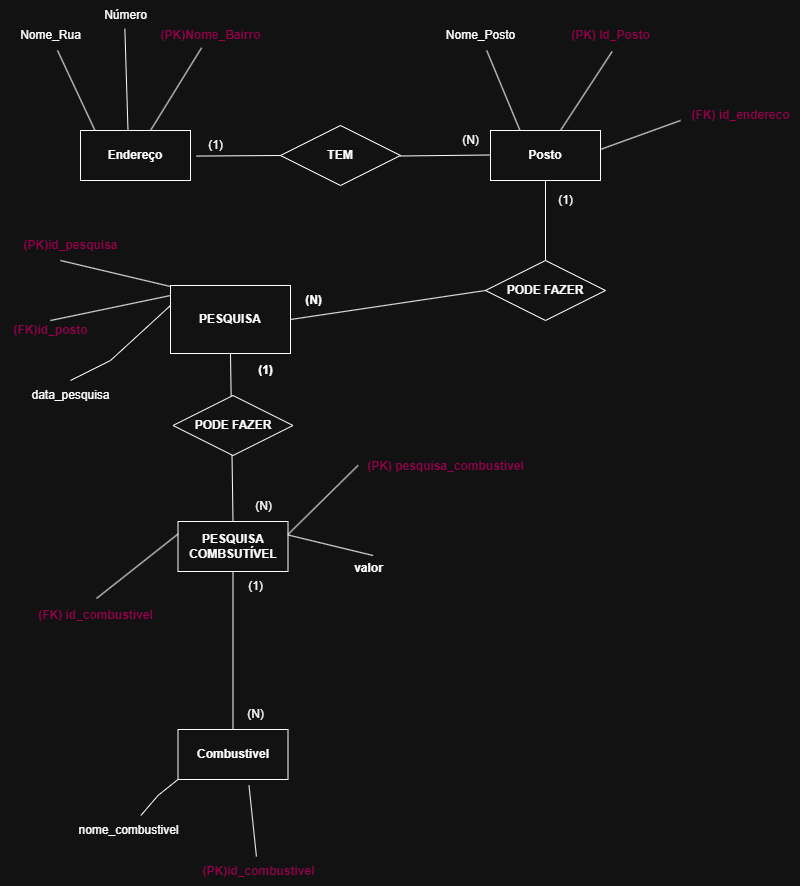

The diagram above was exported from draw.io. Its source (the exported page's mxGraphModel, read from the mxfile embedded in the PNG):
<mxGraphModel dx="712" dy="835" grid="1" gridSize="10" guides="1" tooltips="1" connect="1" arrows="1" fold="1" page="1" pageScale="1" pageWidth="1100" pageHeight="850" background="none" math="0" shadow="0">
  <root>
    <mxCell id="0" />
    <mxCell id="1" parent="0" />
    <mxCell id="GawfQYYiUHtOzJbY6oql-2" value="&lt;b&gt;Endereço&lt;/b&gt;" style="html=1;whiteSpace=wrap;" parent="1" vertex="1">
      <mxGeometry x="170" y="200" width="110" height="50" as="geometry" />
    </mxCell>
    <mxCell id="GawfQYYiUHtOzJbY6oql-3" value="" style="endArrow=none;html=1;rounded=0;entryX=0.425;entryY=0.913;entryDx=0;entryDy=0;entryPerimeter=0;" parent="1" target="GawfQYYiUHtOzJbY6oql-4" edge="1">
      <mxGeometry width="50" height="50" relative="1" as="geometry">
        <mxPoint x="240" y="200" as="sourcePoint" />
        <mxPoint x="290" y="150" as="targetPoint" />
      </mxGeometry>
    </mxCell>
    <mxCell id="GawfQYYiUHtOzJbY6oql-4" value="&lt;b&gt;&lt;font style=&quot;color: light-dark(rgb(0, 0, 0), rgb(153, 0, 77));&quot;&gt;(PK)Nome_Bairro&lt;/font&gt;&lt;/b&gt;" style="text;html=1;align=center;verticalAlign=middle;resizable=0;points=[];autosize=1;strokeColor=none;fillColor=none;" parent="1" vertex="1">
      <mxGeometry x="240" y="90" width="120" height="30" as="geometry" />
    </mxCell>
    <mxCell id="GawfQYYiUHtOzJbY6oql-5" value="" style="endArrow=none;html=1;rounded=0;" parent="1" target="GawfQYYiUHtOzJbY6oql-6" edge="1">
      <mxGeometry width="50" height="50" relative="1" as="geometry">
        <mxPoint x="184.5" y="200" as="sourcePoint" />
        <mxPoint x="140" y="120" as="targetPoint" />
      </mxGeometry>
    </mxCell>
    <mxCell id="GawfQYYiUHtOzJbY6oql-6" value="Nome_Rua" style="text;html=1;align=center;verticalAlign=middle;resizable=0;points=[];autosize=1;strokeColor=none;fillColor=none;" parent="1" vertex="1">
      <mxGeometry x="100" y="90" width="80" height="30" as="geometry" />
    </mxCell>
    <mxCell id="GawfQYYiUHtOzJbY6oql-8" value="" style="endArrow=none;html=1;rounded=0;entryX=0.491;entryY=0.944;entryDx=0;entryDy=0;entryPerimeter=0;" parent="1" target="GawfQYYiUHtOzJbY6oql-9" edge="1">
      <mxGeometry width="50" height="50" relative="1" as="geometry">
        <mxPoint x="217.5" y="200" as="sourcePoint" />
        <mxPoint x="218" y="120" as="targetPoint" />
      </mxGeometry>
    </mxCell>
    <mxCell id="GawfQYYiUHtOzJbY6oql-9" value="Número" style="text;html=1;align=center;verticalAlign=middle;resizable=0;points=[];autosize=1;strokeColor=none;fillColor=none;" parent="1" vertex="1">
      <mxGeometry x="180" y="70" width="70" height="30" as="geometry" />
    </mxCell>
    <mxCell id="GawfQYYiUHtOzJbY6oql-12" value="&lt;b&gt;TEM&lt;/b&gt;" style="shape=rhombus;perimeter=rhombusPerimeter;whiteSpace=wrap;html=1;align=center;" parent="1" vertex="1">
      <mxGeometry x="370" y="195" width="120" height="60" as="geometry" />
    </mxCell>
    <mxCell id="GawfQYYiUHtOzJbY6oql-15" value="&lt;b&gt;Posto&lt;/b&gt;" style="whiteSpace=wrap;html=1;align=center;" parent="1" vertex="1">
      <mxGeometry x="580" y="200" width="110" height="50" as="geometry" />
    </mxCell>
    <mxCell id="GawfQYYiUHtOzJbY6oql-19" value="" style="endArrow=none;html=1;rounded=0;entryX=0.466;entryY=1.036;entryDx=0;entryDy=0;entryPerimeter=0;" parent="1" edge="1">
      <mxGeometry width="50" height="50" relative="1" as="geometry">
        <mxPoint x="650" y="200" as="sourcePoint" />
        <mxPoint x="701.5999999999999" y="121.08000000000004" as="targetPoint" />
      </mxGeometry>
    </mxCell>
    <mxCell id="GawfQYYiUHtOzJbY6oql-20" value="&lt;b&gt;&lt;font style=&quot;color: light-dark(rgb(0, 0, 0), rgb(153, 0, 77));&quot;&gt;(PK) Id_Posto&lt;/font&gt;&lt;/b&gt;" style="text;html=1;align=center;verticalAlign=middle;resizable=0;points=[];autosize=1;strokeColor=none;fillColor=none;" parent="1" vertex="1">
      <mxGeometry x="650" y="90" width="100" height="30" as="geometry" />
    </mxCell>
    <mxCell id="GawfQYYiUHtOzJbY6oql-21" value="" style="endArrow=none;html=1;rounded=0;" parent="1" target="GawfQYYiUHtOzJbY6oql-22" edge="1">
      <mxGeometry width="50" height="50" relative="1" as="geometry">
        <mxPoint x="609.5" y="200" as="sourcePoint" />
        <mxPoint x="580" y="120" as="targetPoint" />
      </mxGeometry>
    </mxCell>
    <mxCell id="GawfQYYiUHtOzJbY6oql-22" value="Nome_Posto" style="text;html=1;align=center;verticalAlign=middle;resizable=0;points=[];autosize=1;strokeColor=none;fillColor=none;" parent="1" vertex="1">
      <mxGeometry x="525" y="90" width="90" height="30" as="geometry" />
    </mxCell>
    <mxCell id="GawfQYYiUHtOzJbY6oql-23" value="(1)" style="text;html=1;align=center;verticalAlign=middle;resizable=0;points=[];autosize=1;strokeColor=none;fillColor=none;" parent="1" vertex="1">
      <mxGeometry x="285" y="200" width="40" height="30" as="geometry" />
    </mxCell>
    <mxCell id="GawfQYYiUHtOzJbY6oql-26" value="&lt;b&gt;PODE FAZER&lt;/b&gt;" style="shape=rhombus;perimeter=rhombusPerimeter;whiteSpace=wrap;html=1;align=center;" parent="1" vertex="1">
      <mxGeometry x="575" y="330" width="120" height="60" as="geometry" />
    </mxCell>
    <mxCell id="GawfQYYiUHtOzJbY6oql-28" value="&lt;b&gt;PESQUISA COMBSUTÍVEL&lt;/b&gt;" style="whiteSpace=wrap;html=1;align=center;" parent="1" vertex="1">
      <mxGeometry x="267.5" y="591" width="110" height="50" as="geometry" />
    </mxCell>
    <mxCell id="GawfQYYiUHtOzJbY6oql-30" value="(1)" style="text;html=1;align=center;verticalAlign=middle;resizable=0;points=[];autosize=1;strokeColor=none;fillColor=none;" parent="1" vertex="1">
      <mxGeometry x="635" y="255" width="40" height="30" as="geometry" />
    </mxCell>
    <mxCell id="GawfQYYiUHtOzJbY6oql-31" value="" style="endArrow=none;html=1;rounded=0;" parent="1" edge="1">
      <mxGeometry width="50" height="50" relative="1" as="geometry">
        <mxPoint x="377.5" y="603.9200000000001" as="sourcePoint" />
        <mxPoint x="447.5" y="535" as="targetPoint" />
      </mxGeometry>
    </mxCell>
    <mxCell id="GawfQYYiUHtOzJbY6oql-32" value="(N)" style="text;html=1;align=center;verticalAlign=middle;resizable=0;points=[];autosize=1;strokeColor=none;fillColor=none;" parent="1" vertex="1">
      <mxGeometry x="332.5" y="561" width="40" height="30" as="geometry" />
    </mxCell>
    <mxCell id="GawfQYYiUHtOzJbY6oql-33" value="&lt;b&gt;&lt;font style=&quot;color: light-dark(rgb(0, 0, 0), rgb(153, 0, 77));&quot;&gt;(PK) pesquisa_combustivel&lt;/font&gt;&lt;/b&gt;" style="text;html=1;align=center;verticalAlign=middle;resizable=0;points=[];autosize=1;strokeColor=none;fillColor=none;" parent="1" vertex="1">
      <mxGeometry x="445" y="521" width="180" height="30" as="geometry" />
    </mxCell>
    <mxCell id="GawfQYYiUHtOzJbY6oql-35" value="" style="endArrow=none;html=1;rounded=0;" parent="1" edge="1">
      <mxGeometry width="50" height="50" relative="1" as="geometry">
        <mxPoint x="377.5" y="604.46" as="sourcePoint" />
        <mxPoint x="462.5" y="625" as="targetPoint" />
      </mxGeometry>
    </mxCell>
    <mxCell id="GawfQYYiUHtOzJbY6oql-36" value="&lt;b&gt;valor&lt;/b&gt;" style="text;html=1;align=center;verticalAlign=middle;resizable=0;points=[];autosize=1;strokeColor=none;fillColor=none;" parent="1" vertex="1">
      <mxGeometry x="432.5" y="623" width="50" height="30" as="geometry" />
    </mxCell>
    <mxCell id="GawfQYYiUHtOzJbY6oql-38" value="&lt;b&gt;PESQUISA&lt;/b&gt;" style="whiteSpace=wrap;html=1;align=center;" parent="1" vertex="1">
      <mxGeometry x="260" y="355" width="120" height="68" as="geometry" />
    </mxCell>
    <mxCell id="GawfQYYiUHtOzJbY6oql-39" value="" style="endArrow=none;html=1;rounded=0;entryX=0.425;entryY=0.913;entryDx=0;entryDy=0;entryPerimeter=0;" parent="1" edge="1">
      <mxGeometry width="50" height="50" relative="1" as="geometry">
        <mxPoint x="150" y="330" as="sourcePoint" />
        <mxPoint x="260" y="356" as="targetPoint" />
      </mxGeometry>
    </mxCell>
    <mxCell id="GawfQYYiUHtOzJbY6oql-40" value="" style="endArrow=none;html=1;rounded=0;entryX=0.425;entryY=0.913;entryDx=0;entryDy=0;entryPerimeter=0;" parent="1" edge="1">
      <mxGeometry width="50" height="50" relative="1" as="geometry">
        <mxPoint x="140" y="390" as="sourcePoint" />
        <mxPoint x="260" y="365" as="targetPoint" />
      </mxGeometry>
    </mxCell>
    <mxCell id="GawfQYYiUHtOzJbY6oql-41" value="" style="endArrow=none;html=1;rounded=0;entryX=0.425;entryY=0.913;entryDx=0;entryDy=0;entryPerimeter=0;" parent="1" edge="1">
      <mxGeometry width="50" height="50" relative="1" as="geometry">
        <mxPoint x="160" y="450" as="sourcePoint" />
        <mxPoint x="260" y="375" as="targetPoint" />
        <Array as="points">
          <mxPoint x="200" y="430" />
        </Array>
      </mxGeometry>
    </mxCell>
    <mxCell id="GawfQYYiUHtOzJbY6oql-43" value="&lt;b&gt;&lt;font style=&quot;color: light-dark(rgb(0, 0, 0), rgb(153, 0, 77));&quot;&gt;(PK)id_pesquisa&lt;/font&gt;&lt;/b&gt;" style="text;html=1;align=center;verticalAlign=middle;resizable=0;points=[];autosize=1;strokeColor=none;fillColor=none;" parent="1" vertex="1">
      <mxGeometry x="100" y="300" width="120" height="30" as="geometry" />
    </mxCell>
    <mxCell id="GawfQYYiUHtOzJbY6oql-45" value="data_pesquisa" style="text;html=1;align=center;verticalAlign=middle;resizable=0;points=[];autosize=1;strokeColor=none;fillColor=none;" parent="1" vertex="1">
      <mxGeometry x="110" y="450" width="100" height="30" as="geometry" />
    </mxCell>
    <mxCell id="GawfQYYiUHtOzJbY6oql-49" value="&lt;b&gt;(N)&lt;/b&gt;" style="text;html=1;align=center;verticalAlign=middle;resizable=0;points=[];autosize=1;strokeColor=none;fillColor=none;" parent="1" vertex="1">
      <mxGeometry x="382.5" y="355" width="40" height="30" as="geometry" />
    </mxCell>
    <mxCell id="F0ga9G1TQXhSCBJtLVwH-3" value="" style="endArrow=none;html=1;rounded=0;entryX=0;entryY=0.5;entryDx=0;entryDy=0;exitX=0.028;exitY=0.852;exitDx=0;exitDy=0;exitPerimeter=0;" parent="1" source="GawfQYYiUHtOzJbY6oql-23" target="GawfQYYiUHtOzJbY6oql-12" edge="1">
      <mxGeometry width="50" height="50" relative="1" as="geometry">
        <mxPoint x="280" y="230" as="sourcePoint" />
        <mxPoint x="330" y="180" as="targetPoint" />
      </mxGeometry>
    </mxCell>
    <mxCell id="F0ga9G1TQXhSCBJtLVwH-4" value="" style="endArrow=none;html=1;rounded=0;entryX=0;entryY=0.5;entryDx=0;entryDy=0;exitX=0.028;exitY=0.852;exitDx=0;exitDy=0;exitPerimeter=0;" parent="1" edge="1">
      <mxGeometry width="50" height="50" relative="1" as="geometry">
        <mxPoint x="490" y="225.5" as="sourcePoint" />
        <mxPoint x="579" y="224.5" as="targetPoint" />
      </mxGeometry>
    </mxCell>
    <mxCell id="F0ga9G1TQXhSCBJtLVwH-5" value="" style="endArrow=none;html=1;rounded=0;entryX=0.5;entryY=0;entryDx=0;entryDy=0;exitX=0.5;exitY=1;exitDx=0;exitDy=0;" parent="1" source="GawfQYYiUHtOzJbY6oql-15" target="GawfQYYiUHtOzJbY6oql-26" edge="1">
      <mxGeometry width="50" height="50" relative="1" as="geometry">
        <mxPoint x="570" y="285" as="sourcePoint" />
        <mxPoint x="659" y="284" as="targetPoint" />
      </mxGeometry>
    </mxCell>
    <mxCell id="F0ga9G1TQXhSCBJtLVwH-13" value="" style="endArrow=none;html=1;rounded=0;exitX=1;exitY=0.5;exitDx=0;exitDy=0;entryX=0;entryY=0.5;entryDx=0;entryDy=0;" parent="1" source="GawfQYYiUHtOzJbY6oql-38" target="GawfQYYiUHtOzJbY6oql-26" edge="1">
      <mxGeometry width="50" height="50" relative="1" as="geometry">
        <mxPoint x="380" y="388" as="sourcePoint" />
        <mxPoint x="410" y="389" as="targetPoint" />
      </mxGeometry>
    </mxCell>
    <mxCell id="133wZgJgqL4NfVruzGtk-12" value="&lt;b&gt;Combustivel&lt;/b&gt;" style="html=1;whiteSpace=wrap;" vertex="1" parent="1">
      <mxGeometry x="267.5" y="799" width="110" height="50" as="geometry" />
    </mxCell>
    <mxCell id="133wZgJgqL4NfVruzGtk-13" value="" style="endArrow=none;html=1;rounded=0;" edge="1" parent="1" target="133wZgJgqL4NfVruzGtk-14">
      <mxGeometry width="50" height="50" relative="1" as="geometry">
        <mxPoint x="338.5" y="855" as="sourcePoint" />
        <mxPoint x="387.5" y="749" as="targetPoint" />
      </mxGeometry>
    </mxCell>
    <mxCell id="133wZgJgqL4NfVruzGtk-14" value="&lt;font color=&quot;#99004d&quot;&gt;&lt;b&gt;(PK)id_combustivel&lt;/b&gt;&lt;/font&gt;" style="text;html=1;align=center;verticalAlign=middle;resizable=0;points=[];autosize=1;strokeColor=none;fillColor=none;" vertex="1" parent="1">
      <mxGeometry x="277.5" y="926" width="140" height="30" as="geometry" />
    </mxCell>
    <mxCell id="133wZgJgqL4NfVruzGtk-15" value="" style="endArrow=none;html=1;rounded=0;exitX=0;exitY=1;exitDx=0;exitDy=0;" edge="1" parent="1" target="133wZgJgqL4NfVruzGtk-16" source="133wZgJgqL4NfVruzGtk-12">
      <mxGeometry width="50" height="50" relative="1" as="geometry">
        <mxPoint x="282" y="799" as="sourcePoint" />
        <mxPoint x="237.5" y="719" as="targetPoint" />
        <Array as="points">
          <mxPoint x="247.5" y="865" />
        </Array>
      </mxGeometry>
    </mxCell>
    <mxCell id="133wZgJgqL4NfVruzGtk-16" value="nome_combustivel" style="text;html=1;align=center;verticalAlign=middle;resizable=0;points=[];autosize=1;strokeColor=none;fillColor=none;" vertex="1" parent="1">
      <mxGeometry x="157.5" y="885" width="120" height="30" as="geometry" />
    </mxCell>
    <mxCell id="133wZgJgqL4NfVruzGtk-21" value="" style="endArrow=none;html=1;rounded=0;" edge="1" parent="1">
      <mxGeometry width="50" height="50" relative="1" as="geometry">
        <mxPoint x="690" y="218.92" as="sourcePoint" />
        <mxPoint x="770" y="190" as="targetPoint" />
      </mxGeometry>
    </mxCell>
    <mxCell id="133wZgJgqL4NfVruzGtk-22" value="&lt;font color=&quot;#99004d&quot;&gt;&lt;b&gt;(FK) id_endereco&lt;/b&gt;&lt;/font&gt;" style="text;html=1;align=center;verticalAlign=middle;resizable=0;points=[];autosize=1;strokeColor=none;fillColor=none;" vertex="1" parent="1">
      <mxGeometry x="770" y="170" width="120" height="30" as="geometry" />
    </mxCell>
    <mxCell id="133wZgJgqL4NfVruzGtk-25" value="&lt;font color=&quot;#99004d&quot;&gt;&lt;b&gt;(FK) id_combustivel&lt;/b&gt;&lt;/font&gt;" style="text;html=1;align=center;verticalAlign=middle;resizable=0;points=[];autosize=1;strokeColor=none;fillColor=none;" vertex="1" parent="1">
      <mxGeometry x="115" y="670" width="140" height="30" as="geometry" />
    </mxCell>
    <mxCell id="133wZgJgqL4NfVruzGtk-27" value="" style="endArrow=none;html=1;rounded=0;entryX=0.5;entryY=1;entryDx=0;entryDy=0;exitX=0.5;exitY=0;exitDx=0;exitDy=0;" edge="1" parent="1" source="GawfQYYiUHtOzJbY6oql-28" target="GawfQYYiUHtOzJbY6oql-38">
      <mxGeometry width="50" height="50" relative="1" as="geometry">
        <mxPoint x="330" y="530" as="sourcePoint" />
        <mxPoint x="435" y="440" as="targetPoint" />
      </mxGeometry>
    </mxCell>
    <mxCell id="133wZgJgqL4NfVruzGtk-28" value="" style="endArrow=none;html=1;rounded=0;entryX=0.5;entryY=1;entryDx=0;entryDy=0;" edge="1" parent="1" source="133wZgJgqL4NfVruzGtk-12">
      <mxGeometry width="50" height="50" relative="1" as="geometry">
        <mxPoint x="337.5" y="753" as="sourcePoint" />
        <mxPoint x="322.5" y="641" as="targetPoint" />
      </mxGeometry>
    </mxCell>
    <mxCell id="133wZgJgqL4NfVruzGtk-30" value="&lt;b&gt;PODE FAZER&lt;/b&gt;" style="shape=rhombus;perimeter=rhombusPerimeter;whiteSpace=wrap;html=1;align=center;" vertex="1" parent="1">
      <mxGeometry x="262.5" y="465" width="120" height="60" as="geometry" />
    </mxCell>
    <mxCell id="133wZgJgqL4NfVruzGtk-31" value="" style="endArrow=none;html=1;rounded=0;exitX=0.507;exitY=-0.067;exitDx=0;exitDy=0;exitPerimeter=0;" edge="1" parent="1" source="133wZgJgqL4NfVruzGtk-25">
      <mxGeometry width="50" height="50" relative="1" as="geometry">
        <mxPoint x="197.5" y="672.46" as="sourcePoint" />
        <mxPoint x="267.5" y="603.54" as="targetPoint" />
      </mxGeometry>
    </mxCell>
    <mxCell id="133wZgJgqL4NfVruzGtk-32" value="&lt;font color=&quot;#99004d&quot;&gt;&lt;b&gt;(FK)id_posto&lt;/b&gt;&lt;/font&gt;" style="text;html=1;align=center;verticalAlign=middle;resizable=0;points=[];autosize=1;strokeColor=none;fillColor=none;" vertex="1" parent="1">
      <mxGeometry x="90" y="385" width="100" height="30" as="geometry" />
    </mxCell>
    <mxCell id="133wZgJgqL4NfVruzGtk-33" value="&lt;b&gt;(1)&lt;/b&gt;" style="text;html=1;align=center;verticalAlign=middle;resizable=0;points=[];autosize=1;strokeColor=none;fillColor=none;" vertex="1" parent="1">
      <mxGeometry x="335" y="425" width="40" height="30" as="geometry" />
    </mxCell>
    <mxCell id="133wZgJgqL4NfVruzGtk-34" value="(N)" style="text;html=1;align=center;verticalAlign=middle;resizable=0;points=[];autosize=1;strokeColor=none;fillColor=none;" vertex="1" parent="1">
      <mxGeometry x="540" y="195" width="40" height="30" as="geometry" />
    </mxCell>
    <mxCell id="133wZgJgqL4NfVruzGtk-35" value="(1)" style="text;html=1;align=center;verticalAlign=middle;resizable=0;points=[];autosize=1;strokeColor=none;fillColor=none;" vertex="1" parent="1">
      <mxGeometry x="325" y="641" width="40" height="30" as="geometry" />
    </mxCell>
    <mxCell id="133wZgJgqL4NfVruzGtk-36" value="(N)" style="text;html=1;align=center;verticalAlign=middle;resizable=0;points=[];autosize=1;strokeColor=none;fillColor=none;" vertex="1" parent="1">
      <mxGeometry x="325" y="769" width="40" height="30" as="geometry" />
    </mxCell>
  </root>
</mxGraphModel>